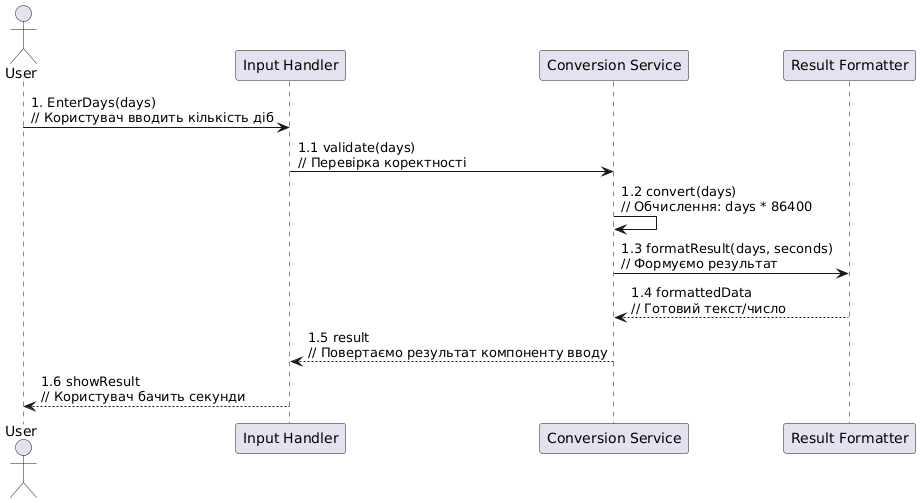

The diagram above was rendered by PlantUML. Its source (embedded in the PNG):
@startuml
actor User

participant "Input Handler" as Input
participant "Conversion Service" as Service
participant "Result Formatter" as Formatter

User -> Input : 1. EnterDays(days)\n// Користувач вводить кількість діб
Input -> Service : 1.1 validate(days)\n// Перевірка коректності

Service -> Service : 1.2 convert(days)\n// Обчислення: days * 86400

Service -> Formatter : 1.3 formatResult(days, seconds)\n// Формуємо результат
Formatter --> Service : 1.4 formattedData\n// Готовий текст/число

Service --> Input : 1.5 result\n// Повертаємо результат компоненту вводу
Input --> User : 1.6 showResult\n// Користувач бачить секунди
@enduml